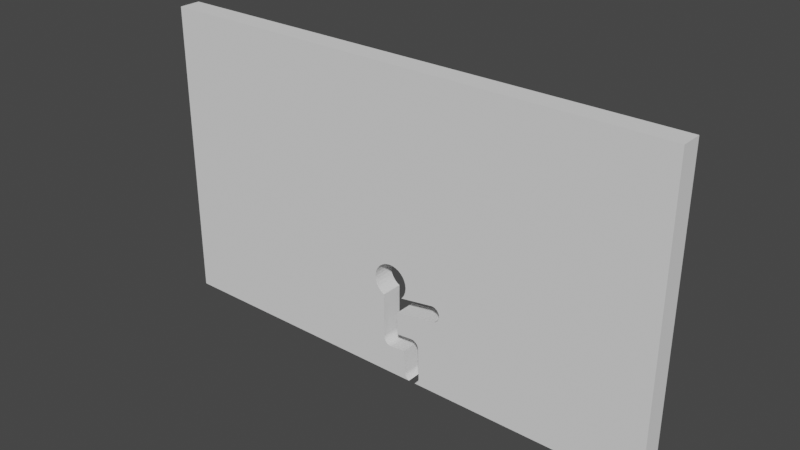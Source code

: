 # Source: 5P_Wall_normalSize.blend  (saved by Blender 3.2.14; exported with 4.5.12 LTS)
import bpy
from mathutils import Matrix  # noqa: F401  (used for matrix-valued properties, if any)

bpy.ops.wm.read_factory_settings(use_empty=True)
scene = bpy.context.scene
scene.name = 'Scene'

# ---- world
world_world = bpy.data.worlds.new('World'); scene.world = world_world
world_world.use_nodes = True; world_world.node_tree.nodes.clear()
_N = world_world.node_tree.nodes; _L = world_world.node_tree.links
n0 = _N.new('ShaderNodeOutputWorld'); n0.name = 'World Output'; n0.location = (300, 300)
n1 = _N.new('ShaderNodeBackground'); n1.name = 'Background'; n1.location = (10, 300)
n1.inputs[0].default_value = (0.05088, 0.05088, 0.05088, 1.0)
_L.new(n1.outputs[0], n0.inputs[0])
n0.is_active_output = True
world_world.color = (0.05088, 0.05088, 0.05088)
world_world.use_sun_shadow = False
world_world.sun_shadow_jitter_overblur = 0.0

# ---- meshes
me_cube = bpy.data.meshes.new('Cube')
me_cube.from_pydata([(-37.0, -1.556, 0.0), (-37.0, -1.556, 42.91), (-37.0, 1.556, 0.0), (-37.0, 1.556, 42.91), (37.0, -1.556, 0.0), (37.0, -1.556, 42.91), (37.0, 1.556, 0.0), (37.0, 1.556, 42.91), (-2.797, 1.556, 13.78), (-2.749, 1.556, 13.3), (-2.749, 1.556, 14.27), (-2.375, 1.556, 12.39), (-2.606, 1.556, 12.82), (-2.606, 1.556, 14.74), (-2.375, 1.556, 15.18), (-1.683, 1.556, 11.7), (-1.683, 1.556, 15.87), (-0.7796, 1.556, 16.24), (-1.25, 1.556, 16.1), (-2.063, 1.556, 12.01), (-2.063, 1.556, 15.56), (0.1985, 1.556, 16.24), (1.102, 1.556, 15.87), (0.6687, 1.556, 16.1), (2.216, 1.556, 13.78), (2.168, 1.556, 13.3), (2.168, 1.556, 14.27), (1.794, 1.556, 12.39), (2.025, 1.556, 12.82), (2.025, 1.556, 14.74), (1.794, 1.556, 15.18), (1.482, 1.556, 15.56), (-0.2905, 1.556, 16.29), (-2.797, -1.556, 13.78), (-2.749, -1.556, 13.3), (-2.749, -1.556, 14.27), (-2.375, -1.556, 12.39), (-2.606, -1.556, 12.82), (-2.606, -1.556, 14.74), (-2.375, -1.556, 15.18), (-1.683, -1.556, 11.7), (-2.063, -1.556, 15.56), (-0.7796, -1.556, 16.24), (-1.25, -1.556, 16.1), (-1.683, -1.556, 15.87), (-2.063, -1.556, 12.01), (0.1985, -1.556, 16.24), (1.102, -1.556, 15.87), (0.6687, -1.556, 16.1), (2.216, -1.556, 13.78), (2.168, -1.556, 14.27), (2.025, -1.556, 12.82), (2.168, -1.556, 13.3), (1.794, -1.556, 12.39), (2.025, -1.556, 14.74), (1.794, -1.556, 15.18), (1.482, -1.556, 15.56), (-0.2905, -1.556, 16.29), (6.704, 1.556, 10.59), (6.704, 1.556, 12.81), (7.111, 1.556, 10.76), (7.111, 1.556, 12.64), (6.916, 1.556, 10.66), (6.916, 1.556, 12.74), (7.612, 1.556, 11.7), (7.59, 1.556, 11.48), (7.59, 1.556, 11.92), (7.422, 1.556, 11.07), (7.526, 1.556, 11.27), (7.526, 1.556, 12.13), (7.422, 1.556, 12.33), (7.281, 1.556, 10.9), (7.281, 1.556, 12.5), (6.484, 1.556, 12.83), (6.704, -1.556, 10.59), (6.704, -1.556, 12.81), (7.111, -1.556, 10.76), (7.111, -1.556, 12.64), (6.916, -1.556, 10.66), (6.916, -1.556, 12.74), (7.612, -1.556, 11.7), (7.59, -1.556, 11.48), (7.59, -1.556, 11.92), (7.422, -1.556, 11.07), (7.526, -1.556, 11.27), (7.526, -1.556, 12.13), (7.422, -1.556, 12.33), (7.281, -1.556, 10.9), (7.281, -1.556, 12.5), (6.484, -1.556, 12.83), (2.959, 1.556, 6.6), (3.407, 1.556, 6.6), (3.821, 1.556, 6.428), (3.622, 1.556, 6.534), (4.331, 1.556, 5.474), (4.309, 1.556, 5.698), (4.243, 1.556, 5.913), (4.137, 1.556, 6.112), (3.994, 1.556, 6.285), (3.183, 1.556, 6.622), (2.959, -1.556, 6.6), (3.407, -1.556, 6.6), (3.821, -1.556, 6.428), (3.622, -1.556, 6.534), (4.331, -1.556, 5.474), (4.309, -1.556, 5.698), (4.243, -1.556, 5.913), (4.137, -1.556, 6.112), (3.994, -1.556, 6.285), (3.183, -1.556, 6.622), (2.157, 1.556, 1.042), (2.179, 1.556, 0.8181), (2.35, 1.556, 0.4043), (2.244, 1.556, 0.6028), (2.493, 1.556, 0.2304), (2.667, 1.556, 0.08765), (2.831, 1.556, 0.0), (3.942, 1.556, 0.08765), (4.452, 1.556, 1.042), (4.43, 1.556, 0.8181), (4.259, 1.556, 0.4043), (4.365, 1.556, 0.6028), (3.778, 1.556, 0.0), (4.116, 1.556, 0.2304), (2.157, -1.556, 1.042), (2.179, -1.556, 0.8181), (2.35, -1.556, 0.4043), (2.244, -1.556, 0.6028), (2.667, -1.556, 0.08765), (2.831, -1.556, 0.0), (2.493, -1.556, 0.2304), (4.116, -1.556, 0.2304), (3.942, -1.556, 0.08765), (4.452, -1.556, 1.042), (4.43, -1.556, 0.8181), (4.259, -1.556, 0.4043), (4.365, -1.556, 0.6028), (3.778, -1.556, 0.0), (3.048, 1.556, 6.608), (3.272, 1.556, 6.613), (3.492, 1.556, 6.574), (3.701, 1.556, 6.492), (4.321, -1.556, 5.567), (4.281, -1.556, 5.787), (4.199, -1.556, 5.996), (4.078, -1.556, 6.184), (3.922, -1.556, 6.345), (4.189, -0.0244, 6.014), (3.512, 0.03551, 6.568), (3.719, 0.03551, 6.482), (3.906, -0.0244, 6.358), (4.319, -0.0244, 5.588), (4.32, -0.0244, 5.364), (4.275, -0.0244, 5.807), (3.292, 0.03551, 6.611), (3.068, 0.03551, 6.61), (4.065, -0.0244, 6.2), (0.8476, 1.556, 9.639), (-1.394, 1.556, 5.439), (-1.394, 1.556, 11.55), (-1.394, -1.556, 5.439), (-1.394, -1.556, 11.55), (2.946, 1.556, 6.596), (0.8476, 1.556, 6.411), (2.946, -1.556, 6.596), (0.8476, -1.556, 6.411), (6.344, 1.556, 12.81), (6.343, 1.556, 12.82), (1.529, 1.556, 12.07), (6.638, 1.556, 10.59), (5.99, 1.556, 10.49), (0.8476, 1.556, 9.687), (1.462, -1.556, 9.782), (0.8476, -1.556, 9.687), (5.99, -1.556, 10.49), (6.638, -1.556, 10.59), (6.343, -1.556, 12.82), (6.344, -1.556, 12.81), (1.529, -1.556, 12.07), (0.003961, 1.556, 4.113), (-1.394, 1.556, 5.439), (-1.415, 1.556, 5.225), (-1.328, 1.556, 4.785), (-1.222, 1.556, 4.587), (-1.393, 1.556, 5.001), (-0.9048, 1.556, 4.27), (-1.079, 1.556, 4.413), (-0.491, 1.556, 4.099), (-0.7064, 1.556, 4.164), (-0.2671, 1.556, 4.077), (-0.04317, 1.556, 4.099), (-0.2671, -1.556, 4.077), (-1.415, -1.556, 5.225), (-1.328, -1.556, 4.785), (-1.222, -1.556, 4.587), (-1.393, -1.556, 5.001), (-0.9048, -1.556, 4.27), (-1.079, -1.556, 4.413), (-0.491, -1.556, 4.099), (-0.7064, -1.556, 4.164), (-1.394, -1.556, 5.439), (-0.04317, -1.556, 4.099), (0.003961, -1.556, 4.113), (4.318, 1.556, 5.348), (4.328, 1.556, 5.021), (1.946, 1.556, 4.284), (4.451, 1.556, 1.056), (2.162, 1.556, 1.102), (1.946, -1.556, 4.284), (2.162, -1.556, 1.102), (4.451, -1.556, 1.056), (4.328, -1.556, 5.021), (4.318, -1.556, 5.348), (4.318, -1.177, 5.348)], [], [(0, 1, 3, 2), (167, 168, 27, 28, 25, 24, 26, 29, 30, 31, 22, 23, 21, 32, 17, 18, 16, 20, 14, 13, 10, 8, 9, 12, 11, 19, 2, 3, 7, 6, 71, 67, 68, 65, 64, 66, 69, 70, 72, 61, 63, 59, 73, 166), (60, 71, 6, 170, 169, 58, 62), (203, 94, 95, 96, 97, 98, 92, 141, 93, 140, 91, 139, 99, 138, 90, 157, 171, 170, 6, 204), (204, 6, 122, 117, 123, 120, 121, 119, 118, 206), (110, 111, 113, 112, 114, 115, 116, 2, 19, 15, 159, 158, 180, 181, 184, 182, 183, 186, 185, 188, 187, 189, 190, 179, 205, 207), (157, 90, 162, 163), (6, 7, 5, 4), (160, 161, 40, 45, 0, 129, 128, 130, 126, 127, 125, 124, 209, 208, 202, 201, 191, 198, 199, 196, 197, 194, 193, 195, 192, 200), (210, 133, 134, 136, 135, 131, 132, 137, 4, 211), (173, 165, 164, 100, 172), (172, 100, 109, 101, 103, 102, 146, 108, 145, 107, 144, 106, 143, 105, 142, 104, 212, 211, 4, 174), (74, 175, 174, 4, 87, 76, 78), (176, 177, 89, 75, 79, 77, 88, 86, 85, 82, 80, 81, 84, 83, 87, 4, 5, 1, 0, 45, 36, 37, 34, 33, 35, 38, 39, 41, 44, 43, 42, 57, 46, 48, 47, 56, 55, 54, 50, 49, 52, 51, 53, 178), (122, 6, 4, 137), (0, 2, 116, 129), (7, 3, 1, 5), (32, 21, 46, 57), (21, 23, 48, 46), (23, 22, 47, 48), (47, 22, 31, 56), (56, 31, 30, 55), (55, 30, 29, 54), (54, 29, 26, 50), (50, 26, 24, 49), (49, 24, 25, 52), (52, 25, 28, 51), (51, 28, 27, 53), (178, 53, 27, 168), (15, 40, 161, 159), (15, 19, 45, 40), (19, 11, 36, 45), (11, 12, 37, 36), (12, 9, 34, 37), (9, 8, 33, 34), (8, 10, 35, 33), (10, 13, 38, 35), (13, 14, 39, 38), (14, 20, 41, 39), (20, 16, 44, 41), (16, 18, 43, 44), (18, 17, 42, 43), (17, 32, 57, 42), (73, 59, 75, 89), (59, 63, 79, 75), (63, 61, 77, 79), (77, 61, 72, 88), (88, 72, 70, 86), (86, 70, 69, 85), (85, 69, 66, 82), (82, 66, 64, 80), (80, 64, 65, 81), (81, 65, 68, 84), (84, 68, 67, 83), (83, 67, 71, 87), (87, 71, 60, 76), (76, 60, 62, 78), (78, 62, 58, 74), (175, 74, 58, 169), (73, 89, 177, 166), (154, 139, 91, 101, 109, 99), (139, 154, 99), (148, 140, 93, 103, 101, 91), (140, 148, 91), (149, 141, 92, 102, 103, 93), (141, 149, 93), (150, 102, 92, 98, 108, 146), (102, 150, 146), (156, 108, 98, 97, 107, 145), (108, 156, 145), (147, 107, 97, 96, 106, 144), (107, 147, 144), (153, 106, 96, 95, 105, 143), (106, 153, 143), (151, 105, 95, 94, 104, 142), (105, 151, 142), (213, 152, 104, 94, 203), (213, 212, 104, 152), (162, 90, 100, 164), (155, 138, 99, 109, 100, 90), (138, 155, 90), (118, 133, 210, 206), (133, 118, 119, 134), (134, 119, 121, 136), (136, 121, 120, 135), (135, 120, 123, 131), (131, 123, 117, 132), (137, 132, 117, 122), (116, 115, 128, 129), (115, 114, 130, 128), (114, 112, 126, 130), (112, 113, 127, 126), (113, 111, 125, 127), (111, 110, 124, 125), (209, 124, 110, 207), (161, 160, 158, 159), (157, 163, 165, 173, 171), (158, 160, 200, 180), (162, 164, 165, 163), (179, 202, 208, 205), (167, 176, 178, 168), (175, 169, 170, 171, 173, 172, 174), (177, 176, 167, 166), (179, 190, 201, 202), (201, 190, 189, 191), (191, 189, 187, 198), (198, 187, 188, 199), (199, 188, 185, 196), (185, 186, 197, 196), (186, 183, 194, 197), (183, 182, 193, 194), (182, 184, 195, 193), (184, 181, 192, 195), (200, 192, 181, 180), (204, 206, 210, 211, 212, 213, 203), (207, 205, 208, 209)])
_uv = me_cube.uv_layers.new(name='UVMap')
_uv.uv.foreach_set('vector', [0.375, 0.0, 0.625, 0.0, 0.625, 0.25, 0.375, 0.25, 0.4497, 0.3964, 0.4453, 0.3802, 0.4472, 0.3811, 0.4497, 0.3818, 0.4525, 0.3823, 0.4553, 0.3825, 0.4581, 0.3823, 0.4609, 0.3818, 0.4634, 0.3811, 0.4656, 0.38, 0.4674, 0.3787, 0.4688, 0.3773, 0.4696, 0.3757, 0.4699, 0.374, 0.4696, 0.3724, 0.4688, 0.3708, 0.4674, 0.3693, 0.4656, 0.368, 0.4634, 0.367, 0.4609, 0.3662, 0.4581, 0.3657, 0.4553, 0.3656, 0.4525, 0.3657, 0.4497, 0.3662, 0.4472, 0.367, 0.445, 0.368, 0.375, 0.25, 0.625, 0.25, 0.625, 0.5, 0.375, 0.5, 0.4385, 0.3996, 0.4395, 0.4001, 0.4406, 0.4004, 0.4419, 0.4006, 0.4432, 0.4007, 0.4444, 0.4006, 0.4457, 0.4004, 0.4468, 0.4001, 0.4478, 0.3996, 0.4486, 0.399, 0.4492, 0.3984, 0.4496, 0.3976, 0.4497, 0.3969, 0.4497, 0.3964, 0.4377, 0.399, 0.4385, 0.3996, 0.375, 0.5, 0.4361, 0.3952, 0.4367, 0.3974, 0.4367, 0.3976, 0.4371, 0.3984, 0.4062, 0.3896, 0.4069, 0.3896, 0.4082, 0.3896, 0.4094, 0.3893, 0.4106, 0.389, 0.4116, 0.3885, 0.4124, 0.3879, 0.4128, 0.3875, 0.4131, 0.3872, 0.4133, 0.3868, 0.4134, 0.3865, 0.4135, 0.3861, 0.4136, 0.3858, 0.4135, 0.3853, 0.4134, 0.385, 0.4312, 0.3779, 0.4314, 0.3779, 0.4361, 0.3952, 0.375, 0.5, 0.4043, 0.3896, 0.4043, 0.3896, 0.375, 0.5, 0.375, 0.3878, 0.3755, 0.3883, 0.3763, 0.3889, 0.3774, 0.3894, 0.3785, 0.3897, 0.3798, 0.39, 0.3811, 0.39, 0.3812, 0.39, 0.3811, 0.3823, 0.3798, 0.3824, 0.3785, 0.3826, 0.3774, 0.3829, 0.3763, 0.3834, 0.3755, 0.384, 0.375, 0.3846, 0.375, 0.25, 0.445, 0.368, 0.4432, 0.3693, 0.4423, 0.3703, 0.4067, 0.3703, 0.4067, 0.3703, 0.4054, 0.3702, 0.4041, 0.3703, 0.4029, 0.3705, 0.4017, 0.3709, 0.4007, 0.3714, 0.3999, 0.3719, 0.3993, 0.3726, 0.3989, 0.3733, 0.3988, 0.3741, 0.3989, 0.3749, 0.399, 0.375, 0.4, 0.3816, 0.3814, 0.3823, 0.4312, 0.3779, 0.4134, 0.385, 0.4134, 0.385, 0.4124, 0.3779, 0.375, 0.5, 0.625, 0.5, 0.625, 0.75, 0.375, 0.75, 0.4067, 0.8797, 0.4423, 0.8797, 0.4432, 0.8807, 0.445, 0.882, 0.375, 1.0, 0.375, 0.8654, 0.3755, 0.866, 0.3763, 0.8666, 0.3774, 0.8671, 0.3785, 0.8674, 0.3798, 0.8676, 0.3811, 0.8677, 0.3814, 0.8677, 0.4, 0.8684, 0.399, 0.875, 0.3989, 0.8751, 0.3988, 0.8759, 0.3989, 0.8767, 0.3993, 0.8774, 0.3999, 0.8781, 0.4007, 0.8786, 0.4017, 0.8791, 0.4029, 0.8795, 0.4041, 0.8797, 0.4054, 0.8798, 0.4067, 0.8797, 0.3812, 0.86, 0.3811, 0.86, 0.3798, 0.86, 0.3785, 0.8603, 0.3774, 0.8606, 0.3763, 0.8611, 0.3755, 0.8617, 0.375, 0.8622, 0.375, 0.75, 0.4043, 0.8604, 0.4314, 0.8721, 0.4124, 0.8721, 0.4134, 0.865, 0.4134, 0.865, 0.432, 0.8701, 0.432, 0.8701, 0.4134, 0.865, 0.4136, 0.8642, 0.4134, 0.8635, 0.4131, 0.8628, 0.4124, 0.8621, 0.412, 0.8618, 0.4116, 0.8615, 0.411, 0.8612, 0.4106, 0.861, 0.4099, 0.8608, 0.4094, 0.8607, 0.4087, 0.8605, 0.4082, 0.8604, 0.4074, 0.8604, 0.4069, 0.8604, 0.4062, 0.8604, 0.4043, 0.8604, 0.375, 0.75, 0.4361, 0.8548, 0.4367, 0.8524, 0.4367, 0.8526, 0.4361, 0.8548, 0.375, 0.75, 0.4385, 0.8504, 0.4377, 0.851, 0.4371, 0.8516, 0.4497, 0.8536, 0.4497, 0.8536, 0.4497, 0.8531, 0.4496, 0.8524, 0.4492, 0.8516, 0.4486, 0.851, 0.4478, 0.8504, 0.4468, 0.8499, 0.4457, 0.8496, 0.4444, 0.8494, 0.4432, 0.8493, 0.4419, 0.8494, 0.4406, 0.8496, 0.4395, 0.8499, 0.4385, 0.8504, 0.375, 0.75, 0.625, 0.75, 0.625, 1.0, 0.375, 1.0, 0.445, 0.882, 0.4472, 0.883, 0.4497, 0.8838, 0.4525, 0.8843, 0.4553, 0.8844, 0.4581, 0.8843, 0.4609, 0.8838, 0.4634, 0.883, 0.4656, 0.882, 0.4674, 0.8807, 0.4688, 0.8792, 0.4696, 0.8776, 0.4699, 0.876, 0.4696, 0.8743, 0.4688, 0.8727, 0.4674, 0.8713, 0.4656, 0.87, 0.4634, 0.8689, 0.4609, 0.8682, 0.4581, 0.8677, 0.4553, 0.8675, 0.4525, 0.8677, 0.4497, 0.8682, 0.4472, 0.8689, 0.4453, 0.8698, 0.2628, 0.5, 0.375, 0.5, 0.375, 0.75, 0.2628, 0.75, 0.125, 0.75, 0.125, 0.5, 0.2596, 0.5, 0.2596, 0.75, 0.625, 0.5, 0.875, 0.5, 0.875, 0.75, 0.625, 0.75, 1.0, 0.7267, 0.9688, 0.7267, 0.9688, 0.769, 1.0, 0.769, 0.9688, 0.7267, 0.9375, 0.7267, 0.9375, 0.769, 0.9688, 0.769, 0.9375, 0.7267, 0.9062, 0.7267, 0.9062, 0.769, 0.9375, 0.769, 0.9062, 0.769, 0.9062, 0.7267, 0.875, 0.7267, 0.875, 0.769, 0.875, 0.769, 0.875, 0.7267, 0.8438, 0.7267, 0.8438, 0.769, 0.8438, 0.769, 0.8438, 0.7267, 0.8125, 0.7267, 0.8125, 0.769, 0.8125, 0.769, 0.8125, 0.7267, 0.7812, 0.7267, 0.7812, 0.769, 0.7812, 0.769, 0.7812, 0.7267, 0.75, 0.7267, 0.75, 0.769, 0.75, 0.769, 0.75, 0.7267, 0.7188, 0.7267, 0.7188, 0.769, 0.7188, 0.769, 0.7188, 0.7267, 0.6875, 0.7267, 0.6875, 0.769, 0.6875, 0.769, 0.6875, 0.7267, 0.6562, 0.7267, 0.6562, 0.769, 0.6298, 0.769, 0.6562, 0.769, 0.6562, 0.7267, 0.6298, 0.7267, 0.4062, 0.7267, 0.4062, 0.769, 0.4271, 0.769, 0.4271, 0.7267, 0.4062, 0.7267, 0.375, 0.7267, 0.375, 0.769, 0.4062, 0.769, 0.375, 0.7267, 0.3438, 0.7267, 0.3438, 0.769, 0.375, 0.769, 0.3438, 0.7267, 0.3125, 0.7267, 0.3125, 0.769, 0.3438, 0.769, 0.3125, 0.7267, 0.2812, 0.7267, 0.2812, 0.769, 0.3125, 0.769, 0.2812, 0.7267, 0.25, 0.7267, 0.25, 0.769, 0.2812, 0.769, 0.25, 0.7267, 0.2188, 0.7267, 0.2188, 0.769, 0.25, 0.769, 0.2188, 0.7267, 0.1875, 0.7267, 0.1875, 0.769, 0.2188, 0.769, 0.1875, 0.7267, 0.1562, 0.7267, 0.1562, 0.769, 0.1875, 0.769, 0.1562, 0.7267, 0.125, 0.7267, 0.125, 0.769, 0.1562, 0.769, 0.125, 0.7267, 0.09375, 0.7267, 0.09375, 0.769, 0.125, 0.769, 0.09375, 0.7267, 0.0625, 0.7267, 0.0625, 0.769, 0.09375, 0.769, 0.0625, 0.7267, 0.03125, 0.7267, 0.03125, 0.769, 0.0625, 0.769, 0.03125, 0.7267, 0.0, 0.7267, 0.0, 0.769, 0.03125, 0.769, 1.0, 0.6982, 0.9688, 0.6982, 0.9688, 0.7923, 1.0, 0.7923, 0.9688, 0.6982, 0.9375, 0.6982, 0.9375, 0.7923, 0.9688, 0.7923, 0.9375, 0.6982, 0.9062, 0.6982, 0.9062, 0.7923, 0.9375, 0.7923, 0.9062, 0.7923, 0.9062, 0.6982, 0.875, 0.6982, 0.875, 0.7923, 0.875, 0.7923, 0.875, 0.6982, 0.8438, 0.6982, 0.8438, 0.7923, 0.8438, 0.7923, 0.8438, 0.6982, 0.8125, 0.6982, 0.8125, 0.7923, 0.8125, 0.7923, 0.8125, 0.6982, 0.7812, 0.6982, 0.7812, 0.7923, 0.7812, 0.7923, 0.7812, 0.6982, 0.75, 0.6982, 0.75, 0.7923, 0.75, 0.7923, 0.75, 0.6982, 0.7188, 0.6982, 0.7188, 0.7923, 0.7188, 0.7923, 0.7188, 0.6982, 0.6875, 0.6982, 0.6875, 0.7923, 0.6875, 0.7923, 0.6875, 0.6982, 0.6562, 0.6982, 0.6562, 0.7923, 0.6562, 0.7923, 0.6562, 0.6982, 0.625, 0.6982, 0.625, 0.7923, 0.625, 0.7923, 0.625, 0.6982, 0.5938, 0.6982, 0.5938, 0.7923, 0.5938, 0.7923, 0.5938, 0.6982, 0.5625, 0.6982, 0.5625, 0.7923, 0.5625, 0.7923, 0.5625, 0.6982, 0.5312, 0.6982, 0.5312, 0.7923, 0.5219, 0.7923, 0.5312, 0.7923, 0.5312, 0.6982, 0.5219, 0.6982, 0.0, 0.6982, 0.0, 0.7923, 0.01991, 0.7923, 0.01991, 0.6982, 0.9847, 0.7443, 0.9876, 0.6991, 0.9688, 0.6991, 0.9688, 0.7916, 1.0, 0.7916, 1.0, 0.6991, 0.9876, 0.6991, 0.9847, 0.7443, 1.0, 0.6991, 0.9535, 0.7443, 0.9563, 0.6991, 0.9375, 0.6991, 0.9375, 0.7916, 0.9688, 0.7916, 0.9688, 0.6991, 0.9563, 0.6991, 0.9535, 0.7443, 0.9688, 0.6991, 0.9222, 0.7443, 0.9251, 0.6991, 0.9062, 0.6991, 0.9062, 0.7916, 0.9375, 0.7916, 0.9375, 0.6991, 0.9251, 0.6991, 0.9222, 0.7443, 0.9375, 0.6991, 0.8909, 0.7461, 0.9062, 0.7916, 0.9062, 0.6991, 0.875, 0.6991, 0.875, 0.7916, 0.888, 0.7916, 0.9062, 0.7916, 0.8909, 0.7461, 0.888, 0.7916, 0.8596, 0.7461, 0.875, 0.7916, 0.875, 0.6991, 0.8438, 0.6991, 0.8438, 0.7916, 0.8568, 0.7916, 0.875, 0.7916, 0.8596, 0.7461, 0.8568, 0.7916, 0.8284, 0.7461, 0.8438, 0.7916, 0.8438, 0.6991, 0.8125, 0.6991, 0.8125, 0.7916, 0.8255, 0.7916, 0.8438, 0.7916, 0.8284, 0.7461, 0.8255, 0.7916, 0.7971, 0.7461, 0.8125, 0.7916, 0.8125, 0.6991, 0.7812, 0.6991, 0.7812, 0.7916, 0.7943, 0.7916, 0.8125, 0.7916, 0.7971, 0.7461, 0.7943, 0.7916, 0.7659, 0.7461, 0.7812, 0.7916, 0.7812, 0.6991, 0.75, 0.6991, 0.75, 0.7916, 0.763, 0.7916, 0.7812, 0.7916, 0.7659, 0.7461, 0.763, 0.7916, 0.7325, 0.7803, 0.7346, 0.7461, 0.75, 0.7916, 0.75, 0.6991, 0.7325, 0.6991, 0.7325, 0.7803, 0.7325, 0.7916, 0.75, 0.7916, 0.7346, 0.7461, 0.03317, 0.6991, 0.03125, 0.6991, 0.03125, 0.7916, 0.03317, 0.7916, 0.01598, 0.7443, 0.01881, 0.6991, 0.0, 0.6991, 0.0, 0.7916, 0.03125, 0.7916, 0.03125, 0.6991, 0.01881, 0.6991, 0.01598, 0.7443, 0.03125, 0.6991, 0.75, 0.6991, 0.75, 0.7916, 0.7519, 0.7916, 0.7519, 0.6991, 0.75, 0.7916, 0.75, 0.6991, 0.7188, 0.6991, 0.7188, 0.7916, 0.7188, 0.7916, 0.7188, 0.6991, 0.6875, 0.6991, 0.6875, 0.7916, 0.6875, 0.7916, 0.6875, 0.6991, 0.6562, 0.6991, 0.6562, 0.7916, 0.6562, 0.7916, 0.6562, 0.6991, 0.625, 0.6991, 0.625, 0.7916, 0.625, 0.7916, 0.625, 0.6991, 0.5938, 0.6991, 0.5938, 0.7916, 0.5679, 0.7916, 0.5938, 0.7916, 0.5938, 0.6991, 0.5679, 0.6991, 0.4321, 0.6991, 0.4062, 0.6991, 0.4062, 0.7916, 0.4321, 0.7916, 0.4062, 0.6991, 0.375, 0.6991, 0.375, 0.7916, 0.4062, 0.7916, 0.375, 0.6991, 0.3438, 0.6991, 0.3438, 0.7916, 0.375, 0.7916, 0.3438, 0.6991, 0.3125, 0.6991, 0.3125, 0.7916, 0.3438, 0.7916, 0.3125, 0.6991, 0.2812, 0.6991, 0.2812, 0.7916, 0.3125, 0.7916, 0.2812, 0.6991, 0.25, 0.6991, 0.25, 0.7916, 0.2812, 0.7916, 0.2417, 0.7916, 0.25, 0.7916, 0.25, 0.6991, 0.2417, 0.6991, 0.5931, 0.1011, 0.375, 0.1011, 0.375, 0.1542, 0.5931, 0.1542, 0.525, 0.5958, 0.4097, 0.5958, 0.4097, 0.6489, 0.5267, 0.6489, 0.5267, 0.5958, 0.125, 0.5958, 0.125, 0.6489, 0.125, 0.6489, 0.125, 0.5958, 0.6246, 0.1542, 0.6246, 0.1011, 0.4667, 0.1011, 0.4667, 0.1542, 0.3886, 0.5958, 0.3886, 0.6489, 0.5348, 0.6489, 0.5348, 0.5958, 0.625, 0.1542, 0.625, 0.1011, 0.451, 0.1011, 0.451, 0.1542, 0.6231, 0.6489, 0.6231, 0.5958, 0.5997, 0.5958, 0.4138, 0.5958, 0.4138, 0.6489, 0.436, 0.6489, 0.5997, 0.6489, 0.8745, 0.6489, 0.875, 0.6489, 0.875, 0.5958, 0.8745, 0.5958, 0.5381, 0.6991, 0.5312, 0.6991, 0.5312, 0.7916, 0.5381, 0.7916, 0.5312, 0.7916, 0.5312, 0.6991, 0.5, 0.6991, 0.5, 0.7916, 0.5, 0.7916, 0.5, 0.6991, 0.4688, 0.6991, 0.4688, 0.7916, 0.4688, 0.7916, 0.4688, 0.6991, 0.4375, 0.6991, 0.4375, 0.7916, 0.4375, 0.7916, 0.4375, 0.6991, 0.4062, 0.6991, 0.4062, 0.7916, 0.4062, 0.6991, 0.375, 0.6991, 0.375, 0.7916, 0.4062, 0.7916, 0.375, 0.6991, 0.3438, 0.6991, 0.3438, 0.7916, 0.375, 0.7916, 0.3438, 0.6991, 0.3125, 0.6991, 0.3125, 0.7916, 0.3438, 0.7916, 0.3125, 0.6991, 0.2812, 0.6991, 0.2812, 0.7916, 0.3125, 0.7916, 0.2812, 0.6991, 0.25, 0.6991, 0.25, 0.7916, 0.2812, 0.7916, 0.22, 0.7916, 0.25, 0.7916, 0.25, 0.6991, 0.22, 0.6991, 0.3944, 0.1547, 0.625, 0.1566, 0.625, 0.09916, 0.3944, 0.1007, 0.3754, 0.1008, 0.3754, 0.1074, 0.3754, 0.1546, 0.6153, 0.5935, 0.43, 0.595, 0.43, 0.6495, 0.6153, 0.6508])
me_cube.materials.append(None)
me_cube.update()

# ---- objects
ob_cube = bpy.data.objects.new('Cube', me_cube)

# ---- transforms, parenting, visibility, modifiers, constraints
ob_cube.location = (0.0, 0.1337, 0.0)

# ---- collection membership
scene.collection.objects.link(ob_cube)

# ---- scene / render settings (as saved in the file)
scene.frame_start = 1; scene.frame_end = 250; scene.frame_set(1)
scene.render.engine = 'BLENDER_EEVEE_NEXT'
scene.cycles.samples = 128
scene.cycles.sampling_pattern = 'TABULATED_SOBOL'
scene.cycles.use_adaptive_sampling = False
scene.cycles.use_light_tree = False
scene.view_settings.view_transform = 'Filmic'
bpy.context.view_layer.update()

# ---- added for rendering (the .blend has no active camera and no usable light): camera, sun
cam_auto = bpy.data.cameras.new('AutoCamera')
cam_auto.lens = 50.0
cam_auto.sensor_width = 36.0
cam_auto.clip_end = 1389.93
ob_auto_camera = bpy.data.objects.new('AutoCamera', cam_auto)
scene.collection.objects.link(ob_auto_camera)
ob_auto_camera.location = (79.1989, -94.9049, 84.8161)
ob_auto_camera.rotation_euler = (1.09748, -7.21219e-08, 0.694738)
scene.camera = ob_auto_camera
light_auto_sun = bpy.data.lights.new('AutoSun', 'SUN')
light_auto_sun.energy = 3.0
light_auto_sun.angle = 0.0523599
ob_auto_sun = bpy.data.objects.new('AutoSun', light_auto_sun)
scene.collection.objects.link(ob_auto_sun)
ob_auto_sun.rotation_euler = (0.872665, 0.174533, 0.523599)
bpy.context.view_layer.update()
